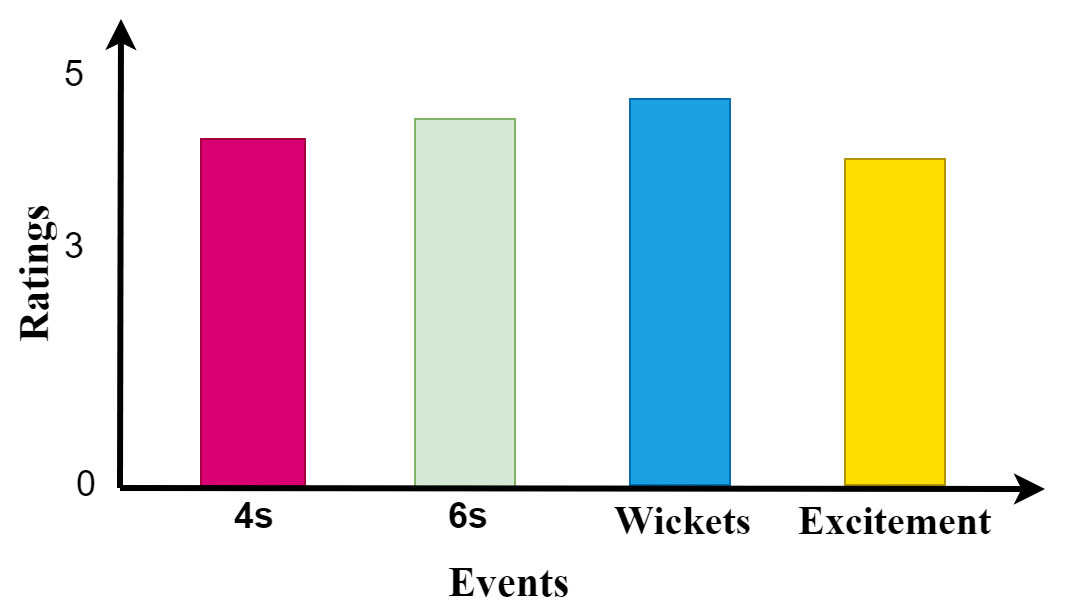

The diagram above was exported from draw.io. Its source (the exported page's mxGraphModel, read from the mxfile embedded in the PNG):
<mxGraphModel dx="988" dy="569" grid="1" gridSize="10" guides="1" tooltips="1" connect="1" arrows="1" fold="1" page="1" pageScale="1" pageWidth="1169" pageHeight="827" math="0" shadow="0">
  <root>
    <mxCell id="0" />
    <mxCell id="1" parent="0" />
    <mxCell id="fOwSn4QKDY8Tkc4sCYkw-1" value="" style="whiteSpace=wrap;fillColor=#d80073;gradientDirection=east;strokeColor=#A50040;html=1;fontColor=#ffffff;" vertex="1" parent="1">
      <mxGeometry x="318" y="372" width="52" height="175" as="geometry" />
    </mxCell>
    <mxCell id="fOwSn4QKDY8Tkc4sCYkw-2" value="" style="whiteSpace=wrap;fillColor=#d5e8d4;gradientDirection=east;strokeColor=#82b366;html=1;" vertex="1" parent="1">
      <mxGeometry x="425" y="362" width="50" height="185" as="geometry" />
    </mxCell>
    <mxCell id="fOwSn4QKDY8Tkc4sCYkw-3" value="" style="whiteSpace=wrap;fillColor=#1ba1e2;gradientDirection=east;strokeColor=#006EAF;html=1;fontColor=#ffffff;" vertex="1" parent="1">
      <mxGeometry x="532.5" y="352" width="50" height="193" as="geometry" />
    </mxCell>
    <mxCell id="fOwSn4QKDY8Tkc4sCYkw-4" value="" style="whiteSpace=wrap;fillColor=#FCDE00;gradientDirection=east;strokeColor=#B09500;html=1;fontColor=#ffffff;" vertex="1" parent="1">
      <mxGeometry x="640" y="382" width="50" height="163" as="geometry" />
    </mxCell>
    <mxCell id="fOwSn4QKDY8Tkc4sCYkw-5" value="" style="edgeStyle=none;html=1;fontColor=#000000;strokeWidth=3;strokeColor=#000000;" edge="1" parent="1">
      <mxGeometry width="100" height="100" relative="1" as="geometry">
        <mxPoint x="277.5" y="546.5" as="sourcePoint" />
        <mxPoint x="278" y="312" as="targetPoint" />
      </mxGeometry>
    </mxCell>
    <mxCell id="fOwSn4QKDY8Tkc4sCYkw-6" value="" style="edgeStyle=none;html=1;fontColor=#000000;strokeWidth=3;strokeColor=#000000;" edge="1" parent="1">
      <mxGeometry width="100" height="100" relative="1" as="geometry">
        <mxPoint x="277.5" y="546.5" as="sourcePoint" />
        <mxPoint x="740" y="547" as="targetPoint" />
      </mxGeometry>
    </mxCell>
    <mxCell id="fOwSn4QKDY8Tkc4sCYkw-7" value="&lt;b&gt;4s&lt;/b&gt;" style="text;spacingTop=-5;align=left;verticalAlign=top;fontStyle=0;html=1;fontSize=18;fontColor=#000000;strokeColor=none;" vertex="1" parent="1">
      <mxGeometry x="333" y="549" width="22" height="30" as="geometry" />
    </mxCell>
    <mxCell id="fOwSn4QKDY8Tkc4sCYkw-8" value="&lt;b&gt;6s&lt;/b&gt;" style="text;spacingTop=-5;align=left;verticalAlign=top;fontStyle=0;html=1;fontSize=18;fontColor=#000000;strokeColor=none;" vertex="1" parent="1">
      <mxGeometry x="440" y="549" width="20" height="30" as="geometry" />
    </mxCell>
    <mxCell id="fOwSn4QKDY8Tkc4sCYkw-9" value="&lt;font style=&quot;font-size: 20px&quot; face=&quot;Times New Roman&quot;&gt;&lt;b&gt;Wickets&lt;/b&gt;&lt;/font&gt;" style="text;spacingTop=-5;align=left;verticalAlign=top;fontStyle=0;html=1;fontSize=18;fontColor=#000000;strokeColor=none;rotation=0;" vertex="1" parent="1">
      <mxGeometry x="522.5" y="549" width="60" height="30" as="geometry" />
    </mxCell>
    <mxCell id="fOwSn4QKDY8Tkc4sCYkw-10" value="3" style="text;spacingTop=-5;align=center;verticalAlign=middle;fontStyle=0;html=1;fontSize=18;fontColor=#000000;" vertex="1" parent="1">
      <mxGeometry x="240" y="408.5" width="30" height="38" as="geometry" />
    </mxCell>
    <mxCell id="fOwSn4QKDY8Tkc4sCYkw-11" value="&lt;div style=&quot;text-align: center&quot;&gt;&lt;b style=&quot;font-size: 20px ; font-family: &amp;#34;times new roman&amp;#34;&quot;&gt;Excitement&lt;/b&gt;&lt;/div&gt;" style="text;spacingTop=-5;align=left;verticalAlign=top;fontStyle=0;html=1;fontSize=18;fontColor=#000000;strokeColor=none;rotation=0;" vertex="1" parent="1">
      <mxGeometry x="615" y="549" width="100" height="30" as="geometry" />
    </mxCell>
    <mxCell id="fOwSn4QKDY8Tkc4sCYkw-12" value="5" style="text;spacingTop=-5;align=center;verticalAlign=middle;fontStyle=0;html=1;fontSize=18;fontColor=#000000;direction=south;" vertex="1" parent="1">
      <mxGeometry x="230" y="332" width="50" height="20" as="geometry" />
    </mxCell>
    <mxCell id="fOwSn4QKDY8Tkc4sCYkw-13" value="0" style="text;spacingTop=-5;align=center;verticalAlign=middle;fontStyle=0;html=1;fontSize=18;fontColor=#000000;" vertex="1" parent="1">
      <mxGeometry x="245.5" y="519.5" width="30" height="55" as="geometry" />
    </mxCell>
    <mxCell id="fOwSn4QKDY8Tkc4sCYkw-14" value="&lt;b style=&quot;font-size: 21px;&quot;&gt;&lt;font face=&quot;Times New Roman&quot; style=&quot;font-size: 21px;&quot;&gt;Events&lt;/font&gt;&lt;/b&gt;" style="text;html=1;strokeColor=none;fillColor=none;align=left;verticalAlign=top;whiteSpace=wrap;fontSize=21;fontStyle=0;spacingTop=-5;" vertex="1" parent="1">
      <mxGeometry x="440" y="579" width="80" height="21" as="geometry" />
    </mxCell>
    <mxCell id="fOwSn4QKDY8Tkc4sCYkw-16" value="&lt;b style=&quot;font-size: 21px&quot;&gt;&lt;font face=&quot;Times New Roman&quot; style=&quot;font-size: 21px&quot;&gt;Ratings&lt;br&gt;&lt;/font&gt;&lt;/b&gt;" style="text;html=1;strokeColor=none;fillColor=none;align=left;verticalAlign=top;whiteSpace=wrap;fontSize=21;fontStyle=0;spacingTop=-5;rotation=-90;" vertex="1" parent="1">
      <mxGeometry x="190" y="425.5" width="80" height="21" as="geometry" />
    </mxCell>
  </root>
</mxGraphModel>